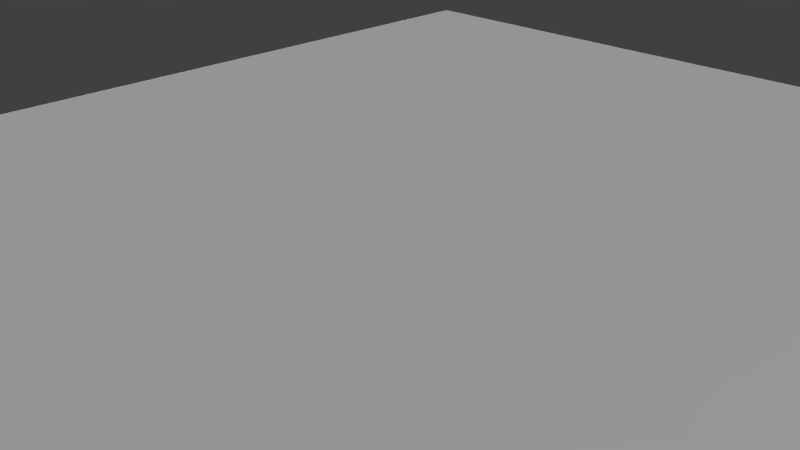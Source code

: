 # Source: 01_i_am_a_bunny_book.blend  (saved by Blender 2.76.0; exported with 4.5.12 LTS)
import bpy
from mathutils import Matrix  # noqa: F401  (used for matrix-valued properties, if any)

bpy.ops.wm.read_factory_settings(use_empty=True)
scene = bpy.context.scene
scene.name = 'Scene'

# ---- collections
col_collection_1 = bpy.data.collections.new('Collection 1'); scene.collection.children.link(col_collection_1)

# ---- materials (node trees are filled in below, after node groups)
mat_material_002 = bpy.data.materials.new('Material.002')
mat_material_002.alpha_threshold = 0.0
mat_material_002.use_transparent_shadow = False
mat_material_002.roughness = 0.5
mat_material_002.specular_intensity = 0.08621

# ---- material node trees

# ---- world
world_world = bpy.data.worlds.new('World'); scene.world = world_world
world_world.color = (0.05088, 0.05088, 0.05088)
world_world.use_sun_shadow = False
world_world.sun_shadow_jitter_overblur = 0.0
world_world.cycles.sampling_method = 'MANUAL'
world_world.cycles.sample_map_resolution = 256

# ---- cameras
cam_camera = bpy.data.cameras.new('Camera')
cam_camera.clip_end = 100.0
cam_camera.lens = 35.0
cam_camera.sensor_width = 32.0
cam_camera.sensor_height = 18.0
cam_camera.ortho_scale = 7.314
cam_camera.dof.focus_distance = 0.0
cam_camera.dof.aperture_fstop = 128.0

# ---- lights
light_hemi_001 = bpy.data.lights.new('Hemi.001', 'SUN')
light_hemi_001.transmission_factor = 0.0
light_hemi_001.angle = 0.1993
light_hemi_001.energy = 1.0
light_hemi_001.shadow_buffer_clip_start = 0.5
light_hemi_001.shadow_soft_size = 0.1
light_hemi_001.shadow_cascade_max_distance = 1000.0
light_hemi_001.cycles.use_multiple_importance_sampling = False
light_point_001 = bpy.data.lights.new('Point.001', 'POINT')
light_point_001.transmission_factor = 0.0
light_point_001.energy = 100.0
light_point_001.shadow_buffer_clip_start = 0.5
light_point_001.shadow_soft_size = 10.0
light_point_001.shadow_maximum_resolution = 0.006
light_point_001.use_absolute_resolution = True
light_point_001.cycles.use_multiple_importance_sampling = False
light_point = bpy.data.lights.new('Point', 'POINT')
light_point.transmission_factor = 0.0
light_point.energy = 100.0
light_point.shadow_buffer_clip_start = 0.5
light_point.shadow_soft_size = 10.0
light_point.shadow_maximum_resolution = 0.006
light_point.use_absolute_resolution = True
light_point.cycles.use_multiple_importance_sampling = False
light_hemi = bpy.data.lights.new('Hemi', 'SUN')
light_hemi.transmission_factor = 0.0
light_hemi.angle = 2.942
light_hemi.energy = 1.0
light_hemi.shadow_buffer_clip_start = 0.5
light_hemi.shadow_soft_size = 10.0
light_hemi.shadow_cascade_max_distance = 1000.0
light_hemi.cycles.use_multiple_importance_sampling = False

# ---- meshes
me_cube_002 = bpy.data.meshes.new('Cube.002')
me_cube_002.from_pydata([(-1.0, -1.0, -1.0), (-1.0, -1.0, 1.0), (-1.0, 1.0, -1.0), (-1.0, 1.0, 1.0), (1.0, -1.0, -1.0), (1.0, -1.0, 1.0), (1.0, 1.0, -1.0), (1.0, 1.0, 1.0)], [], [(1, 3, 2, 0), (3, 7, 6, 2), (7, 5, 4, 6), (5, 1, 0, 4), (0, 2, 6, 4), (5, 7, 3, 1)])
_uv = me_cube_002.uv_layers.new(name='UVMap')
_uv.uv.foreach_set('vector', [0.9467, 0.9495, 0.9467, 0.3986, 0.9238, 0.3986, 0.9238, 0.9495, 0.9713, 0.9504, 0.9713, 0.6931, 0.9659, 0.6931, 0.9659, 0.9504, 0.9732, 0.3944, 0.9732, 0.9504, 0.9671, 0.9504, 0.9671, 0.3944, 0.9704, 0.6899, 0.9704, 0.9473, 0.9663, 0.9473, 0.9663, 0.6899, 0.947, 0.3982, 0.947, 0.9491, 0.4896, 0.9491, 0.4896, 0.3982, 0.4773, 0.4007, 0.4773, 0.9491, 0.02342, 0.9491, 0.02342, 0.4007])
me_cube_002.materials.append(mat_material_002)
me_cube_002.use_remesh_preserve_volume = False
me_cube_002.use_remesh_preserve_attributes = False
me_cube_002.use_mirror_vertex_groups = False
me_cube_002.update()

# ---- objects
ob_01_i_am_a_bunny_book = bpy.data.objects.new('01_i_am_a_bunny_book', me_cube_002)
ob_hemi_001 = bpy.data.objects.new('Hemi.001', light_hemi_001)
ob_point_001 = bpy.data.objects.new('Point.001', light_point_001)
ob_point = bpy.data.objects.new('Point', light_point)
ob_hemi = bpy.data.objects.new('Hemi', light_hemi)
ob_camera = bpy.data.objects.new('Camera', cam_camera)

# ---- transforms, parenting, visibility, modifiers, constraints
ob_01_i_am_a_bunny_book.location = (0.0, 0.0, 0.0)
ob_01_i_am_a_bunny_book.scale = (8.35, 10.0, 0.2)
ob_01_i_am_a_bunny_book.lineart.crease_threshold = 0.0
ob_hemi_001.location = (28.08, 0.0, -42.51)
ob_hemi_001.lineart.crease_threshold = 0.0
ob_point_001.location = (11.4, 0.0, 4.922)
ob_point_001.lineart.crease_threshold = 0.0
ob_point.location = (0.0, 0.0, -8.828)
ob_point.lineart.crease_threshold = 0.0
ob_hemi.location = (-1.083, 12.21, 5.811)
ob_hemi.rotation_euler = (3.142, -0.0, 0.0)
ob_hemi.lineart.crease_threshold = 0.0
ob_camera.location = (7.481, -6.508, 5.344)
ob_camera.rotation_euler = (1.109, 0.01082, 0.8149)
ob_camera.lock_rotations_4d = False
ob_camera.empty_display_type = 'ARROWS'
ob_camera.color = (0.0, 0.0, 0.0, 0.0)
ob_camera.display_type = 'WIRE'
ob_camera.lineart.crease_threshold = 0.0

# ---- collection membership
col_collection_1.objects.link(ob_01_i_am_a_bunny_book)
col_collection_1.objects.link(ob_hemi_001)
col_collection_1.objects.link(ob_point_001)
col_collection_1.objects.link(ob_point)
col_collection_1.objects.link(ob_hemi)
col_collection_1.objects.link(ob_camera)

# ---- scene / render settings (as saved in the file)
scene.camera = ob_camera
scene.frame_start = 1; scene.frame_end = 250; scene.frame_set(1)
scene.render.engine = 'BLENDER_EEVEE_NEXT'
scene.render.resolution_percentage = 50
scene.render.dither_intensity = 0.0
scene.cycles.use_denoising = False
scene.cycles.samples = 10
scene.cycles.sampling_pattern = 'TABULATED_SOBOL'
scene.cycles.light_sampling_threshold = 0.0
scene.cycles.use_adaptive_sampling = False
scene.cycles.use_light_tree = False
scene.cycles.blur_glossy = 0.0
scene.cycles.pixel_filter_type = 'GAUSSIAN'
scene.cycles.sample_clamp_indirect = 0.0
scene.view_settings.view_transform = 'Standard'
scene.unit_settings.scale_length = 0.01
bpy.context.view_layer.update()
